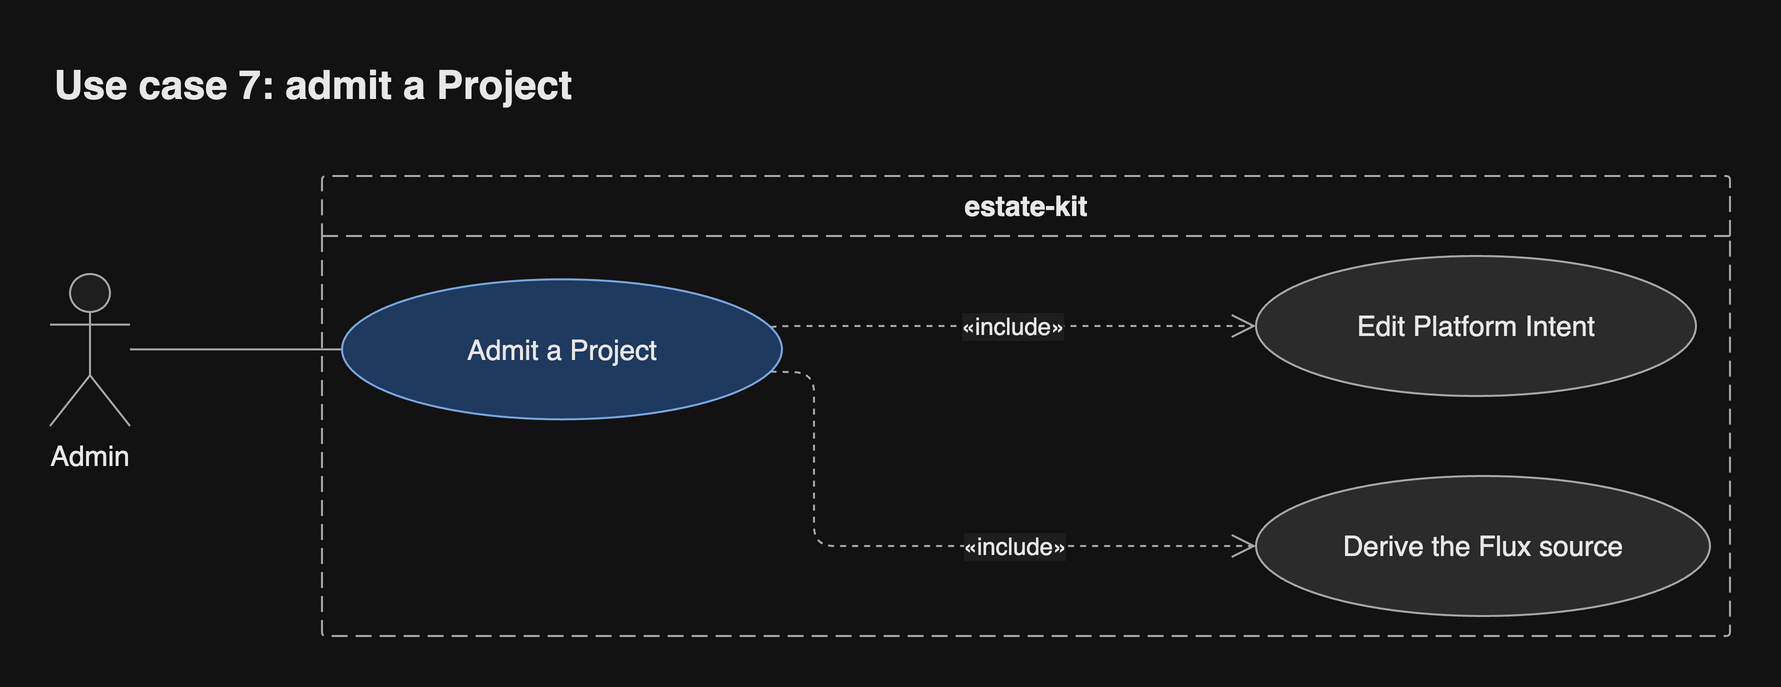

The diagram above was exported from draw.io. Its source (the exported page's mxGraphModel, read from the mxfile embedded in the PNG):
<mxGraphModel grid="0" gridSize="10" guides="1" tooltips="1" connect="1" arrows="1" fold="0" page="0" pageScale="1" pageWidth="827" pageHeight="1169" math="0" shadow="0">
  <root>
    <mxCell id="0" />
    <mxCell id="1" parent="0" />
    <mxCell id="sys" parent="1" style="swimlane;startSize=30;rounded=1;arcSize=4;absoluteArcSize=1;container=1;collapsible=0;dashed=1;dashPattern=8 4;html=1;whiteSpace=wrap;fontSize=14;fontColor=light-dark(#1a1a1a,#e8e8e8);fontStyle=1;fillColor=none;swimlaneFillColor=none;strokeColor=light-dark(#666666,#a8a8a8);fontFamily=Helvetica;" value="estate-kit" vertex="1">
      <mxGeometry height="230" width="704" x="149" y="12" as="geometry" />
    </mxCell>
    <mxCell id="uc" parent="sys" style="ellipse;html=1;whiteSpace=wrap;fontSize=14;fontColor=light-dark(#1a1a1a,#e8e8e8);fillColor=light-dark(#dae8fc,#1f3a5f);strokeColor=light-dark(#6c8ebf,#7aa7e0);fontFamily=Helvetica;" value="Admit a Project" vertex="1">
      <mxGeometry height="70" width="220" x="10" y="51.67" as="geometry" />
    </mxCell>
    <mxCell id="i0" parent="sys" style="ellipse;html=1;whiteSpace=wrap;fontSize=14;fontColor=light-dark(#1a1a1a,#e8e8e8);fillColor=light-dark(#f5f5f5,#2b2b2b);strokeColor=light-dark(#666666,#a8a8a8);fontFamily=Helvetica;" value="Edit Platform Intent" vertex="1">
      <mxGeometry height="70" width="220" x="467" y="40" as="geometry" />
    </mxCell>
    <mxCell id="i1" parent="sys" style="ellipse;html=1;whiteSpace=wrap;fontSize=14;fontColor=light-dark(#1a1a1a,#e8e8e8);fillColor=light-dark(#f5f5f5,#2b2b2b);strokeColor=light-dark(#666666,#a8a8a8);fontFamily=Helvetica;" value="Derive the Flux source" vertex="1">
      <mxGeometry height="70" width="227" x="467" y="150" as="geometry" />
    </mxCell>
    <mxCell id="e2" edge="1" parent="sys" source="uc" style="html=1;rounded=1;fontSize=14;fontSize=12;fontColor=light-dark(#1a1a1a,#e8e8e8);strokeColor=light-dark(#666666,#a8a8a8);endArrow=open;endSize=10;dashed=1;noEdgeStyle=1;orthogonal=1;curved=0;exitX=0.9714;exitY=0.3333;entryX=0;entryY=0.5;fontFamily=Helvetica;labelBackgroundColor=light-dark(#ffffff,#1e1e1e);" target="i0" value="«include»">
      <mxGeometry relative="1" as="geometry">
        <mxPoint as="offset" />
        <Array as="points">
          <mxPoint x="230" y="75" />
        </Array>
      </mxGeometry>
    </mxCell>
    <mxCell id="e3" edge="1" parent="sys" source="uc" style="html=1;rounded=1;fontSize=14;fontSize=12;fontColor=light-dark(#1a1a1a,#e8e8e8);strokeColor=light-dark(#666666,#a8a8a8);endArrow=open;endSize=10;dashed=1;noEdgeStyle=1;orthogonal=1;curved=0;exitX=0.9715;exitY=0.6666;entryX=0;entryY=0.5;fontFamily=Helvetica;labelBackgroundColor=light-dark(#ffffff,#1e1e1e);" target="i1" value="«include»">
      <mxGeometry relative="1" as="geometry">
        <mxPoint x="43.33" as="offset" />
        <Array as="points">
          <mxPoint x="246" y="98.33" />
          <mxPoint x="246" y="185" />
        </Array>
      </mxGeometry>
    </mxCell>
    <mxCell id="a0" parent="1" style="shape=umlActor;verticalLabelPosition=bottom;verticalAlign=top;outlineConnect=0;html=1;whiteSpace=wrap;fontSize=14;fontColor=light-dark(#1a1a1a,#e8e8e8);fillColor=light-dark(#ffffff,#1e1e1e);strokeColor=light-dark(#666666,#a8a8a8);fontFamily=Helvetica;" value="Admin" vertex="1">
      <mxGeometry height="76" width="40" x="13" y="61" as="geometry" />
    </mxCell>
    <mxCell id="e1" edge="1" parent="1" source="a0" style="html=1;rounded=1;fontSize=14;fontSize=12;fontColor=light-dark(#1a1a1a,#e8e8e8);strokeColor=light-dark(#666666,#a8a8a8);endArrow=none;curved=0;exitX=1;exitY=0.4957;entryX=0;entryY=0.5;edgeStyle=orthogonalEdgeStyle;fontFamily=Helvetica;labelBackgroundColor=light-dark(#ffffff,#1e1e1e);" target="uc" value="">
      <mxGeometry relative="1" as="geometry">
        <Array as="points">
          <mxPoint x="144" y="98.67" />
        </Array>
      </mxGeometry>
    </mxCell>
    <mxCell id="header" value="Use case 7: admit a Project" style="text;html=1;whiteSpace=wrap;align=left;verticalAlign=middle;fontSize=20;fontStyle=1;fontColor=light-dark(#1a1a1a,#e8e8e8);fontFamily=Helvetica;" vertex="1" parent="1">
      <mxGeometry x="13" y="-52" width="840" height="36" as="geometry" />
    </mxCell>
  </root>
</mxGraphModel>